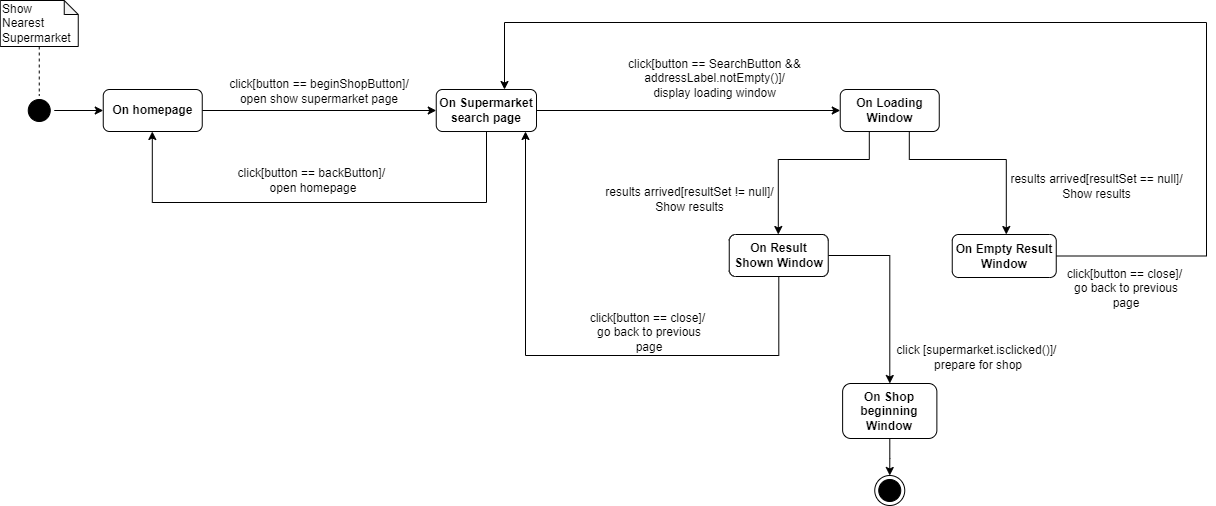

The diagram above was exported from draw.io. Its source (the exported page's mxGraphModel, read from the mxfile embedded in the PNG):
<mxGraphModel dx="1434" dy="707" grid="0" gridSize="10" guides="1" tooltips="1" connect="1" arrows="1" fold="1" page="1" pageScale="1" pageWidth="827" pageHeight="1169" math="0" shadow="0">
  <root>
    <mxCell id="0" />
    <mxCell id="1" parent="0" />
    <mxCell id="oC4o7jm3tUp7byXG-RRL-1" style="edgeStyle=orthogonalEdgeStyle;rounded=0;orthogonalLoop=1;jettySize=auto;html=1;strokeColor=#000000;endArrow=classic;endFill=1;" parent="1" source="oC4o7jm3tUp7byXG-RRL-2" target="oC4o7jm3tUp7byXG-RRL-6" edge="1">
      <mxGeometry relative="1" as="geometry" />
    </mxCell>
    <mxCell id="oC4o7jm3tUp7byXG-RRL-2" value="" style="ellipse;html=1;shape=startState;fillColor=#000000;strokeColor=#000000;" parent="1" vertex="1">
      <mxGeometry x="114.75" y="265" width="30" height="30" as="geometry" />
    </mxCell>
    <mxCell id="oC4o7jm3tUp7byXG-RRL-3" style="edgeStyle=orthogonalEdgeStyle;rounded=0;orthogonalLoop=1;jettySize=auto;html=1;strokeColor=#000000;endArrow=none;endFill=0;dashed=1;" parent="1" source="oC4o7jm3tUp7byXG-RRL-4" target="oC4o7jm3tUp7byXG-RRL-2" edge="1">
      <mxGeometry relative="1" as="geometry" />
    </mxCell>
    <mxCell id="oC4o7jm3tUp7byXG-RRL-4" value="Show&lt;br&gt;Nearest&lt;br&gt;Supermarket" style="shape=note;whiteSpace=wrap;html=1;backgroundOutline=1;darkOpacity=0.05;strokeColor=#000000;size=14;align=left;" parent="1" vertex="1">
      <mxGeometry x="90.75" y="170" width="78" height="46" as="geometry" />
    </mxCell>
    <mxCell id="oC4o7jm3tUp7byXG-RRL-5" style="edgeStyle=orthogonalEdgeStyle;rounded=0;orthogonalLoop=1;jettySize=auto;html=1;strokeColor=#000000;endArrow=classic;endFill=1;" parent="1" source="oC4o7jm3tUp7byXG-RRL-6" target="oC4o7jm3tUp7byXG-RRL-10" edge="1">
      <mxGeometry relative="1" as="geometry" />
    </mxCell>
    <mxCell id="oC4o7jm3tUp7byXG-RRL-6" value="&lt;b&gt;On homepage&lt;/b&gt;" style="rounded=1;whiteSpace=wrap;html=1;strokeColor=#000000;" parent="1" vertex="1">
      <mxGeometry x="193.75" y="259" width="99" height="42" as="geometry" />
    </mxCell>
    <mxCell id="oC4o7jm3tUp7byXG-RRL-7" style="edgeStyle=orthogonalEdgeStyle;rounded=0;orthogonalLoop=1;jettySize=auto;html=1;strokeColor=#000000;endArrow=classic;endFill=1;" parent="1" source="oC4o7jm3tUp7byXG-RRL-10" target="oC4o7jm3tUp7byXG-RRL-14" edge="1">
      <mxGeometry relative="1" as="geometry" />
    </mxCell>
    <mxCell id="oC4o7jm3tUp7byXG-RRL-8" style="edgeStyle=orthogonalEdgeStyle;rounded=0;orthogonalLoop=1;jettySize=auto;html=1;strokeColor=#000000;endArrow=classic;endFill=1;" parent="1" source="oC4o7jm3tUp7byXG-RRL-10" target="oC4o7jm3tUp7byXG-RRL-6" edge="1">
      <mxGeometry relative="1" as="geometry">
        <Array as="points">
          <mxPoint x="576.75" y="372" />
          <mxPoint x="242.75" y="372" />
        </Array>
      </mxGeometry>
    </mxCell>
    <mxCell id="oC4o7jm3tUp7byXG-RRL-10" value="&lt;b&gt;On Supermarket search page&lt;/b&gt;" style="rounded=1;whiteSpace=wrap;html=1;strokeColor=#000000;" parent="1" vertex="1">
      <mxGeometry x="526.75" y="259" width="100.25" height="42" as="geometry" />
    </mxCell>
    <mxCell id="oC4o7jm3tUp7byXG-RRL-11" value="click[button == beginShopButton]/&lt;br&gt;open show supermarket page" style="text;html=1;strokeColor=none;fillColor=none;align=center;verticalAlign=middle;whiteSpace=wrap;rounded=0;" parent="1" vertex="1">
      <mxGeometry x="303.75" y="246" width="212" height="30" as="geometry" />
    </mxCell>
    <mxCell id="oC4o7jm3tUp7byXG-RRL-12" style="edgeStyle=orthogonalEdgeStyle;rounded=0;orthogonalLoop=1;jettySize=auto;html=1;strokeColor=#000000;endArrow=classic;endFill=1;" parent="1" source="oC4o7jm3tUp7byXG-RRL-14" target="oC4o7jm3tUp7byXG-RRL-17" edge="1">
      <mxGeometry relative="1" as="geometry">
        <Array as="points">
          <mxPoint x="959.75" y="329" />
          <mxPoint x="868.75" y="329" />
        </Array>
      </mxGeometry>
    </mxCell>
    <mxCell id="oC4o7jm3tUp7byXG-RRL-13" style="edgeStyle=orthogonalEdgeStyle;rounded=0;orthogonalLoop=1;jettySize=auto;html=1;strokeColor=#000000;endArrow=classic;endFill=1;" parent="1" source="oC4o7jm3tUp7byXG-RRL-14" target="oC4o7jm3tUp7byXG-RRL-20" edge="1">
      <mxGeometry relative="1" as="geometry">
        <Array as="points">
          <mxPoint x="999.75" y="329" />
          <mxPoint x="1096.75" y="329" />
        </Array>
      </mxGeometry>
    </mxCell>
    <mxCell id="oC4o7jm3tUp7byXG-RRL-14" value="&lt;b&gt;On Loading Window&lt;/b&gt;" style="rounded=1;whiteSpace=wrap;html=1;strokeColor=#000000;" parent="1" vertex="1">
      <mxGeometry x="930.75" y="259" width="99" height="42" as="geometry" />
    </mxCell>
    <mxCell id="oC4o7jm3tUp7byXG-RRL-16" style="edgeStyle=orthogonalEdgeStyle;rounded=0;orthogonalLoop=1;jettySize=auto;html=1;strokeColor=#000000;endArrow=classic;endFill=1;" parent="1" source="oC4o7jm3tUp7byXG-RRL-17" target="oC4o7jm3tUp7byXG-RRL-10" edge="1">
      <mxGeometry relative="1" as="geometry">
        <Array as="points">
          <mxPoint x="869" y="525" />
          <mxPoint x="616" y="525" />
        </Array>
        <mxPoint x="930.75" y="550.0588235294117" as="targetPoint" />
      </mxGeometry>
    </mxCell>
    <mxCell id="oC4o7jm3tUp7byXG-RRL-31" style="edgeStyle=orthogonalEdgeStyle;rounded=0;orthogonalLoop=1;jettySize=auto;html=1;" parent="1" source="oC4o7jm3tUp7byXG-RRL-17" target="oC4o7jm3tUp7byXG-RRL-29" edge="1">
      <mxGeometry relative="1" as="geometry" />
    </mxCell>
    <mxCell id="oC4o7jm3tUp7byXG-RRL-17" value="&lt;b&gt;On Result Shown Window&lt;/b&gt;" style="rounded=1;whiteSpace=wrap;html=1;strokeColor=#000000;" parent="1" vertex="1">
      <mxGeometry x="819.75" y="404" width="99" height="42" as="geometry" />
    </mxCell>
    <mxCell id="oC4o7jm3tUp7byXG-RRL-18" value="results arrived[resultSet != null]/ Show results" style="text;html=1;strokeColor=none;fillColor=none;align=center;verticalAlign=middle;whiteSpace=wrap;rounded=0;" parent="1" vertex="1">
      <mxGeometry x="691.75" y="354" width="177" height="30" as="geometry" />
    </mxCell>
    <mxCell id="oC4o7jm3tUp7byXG-RRL-19" style="edgeStyle=orthogonalEdgeStyle;rounded=0;orthogonalLoop=1;jettySize=auto;html=1;strokeColor=#000000;endArrow=classic;endFill=1;" parent="1" source="oC4o7jm3tUp7byXG-RRL-20" target="oC4o7jm3tUp7byXG-RRL-10" edge="1">
      <mxGeometry relative="1" as="geometry">
        <Array as="points">
          <mxPoint x="1297" y="425" />
          <mxPoint x="1297" y="192" />
          <mxPoint x="595" y="192" />
        </Array>
        <mxPoint x="1029.75" y="550.0588235294117" as="targetPoint" />
      </mxGeometry>
    </mxCell>
    <mxCell id="oC4o7jm3tUp7byXG-RRL-20" value="&lt;b&gt;On Empty Result Window&lt;/b&gt;" style="rounded=1;whiteSpace=wrap;html=1;strokeColor=#000000;" parent="1" vertex="1">
      <mxGeometry x="1042.75" y="404" width="104" height="43" as="geometry" />
    </mxCell>
    <mxCell id="oC4o7jm3tUp7byXG-RRL-21" value="results arrived[resultSet == null]/ Show results" style="text;html=1;strokeColor=none;fillColor=none;align=center;verticalAlign=middle;whiteSpace=wrap;rounded=0;" parent="1" vertex="1">
      <mxGeometry x="1098.75" y="341" width="177" height="30" as="geometry" />
    </mxCell>
    <mxCell id="oC4o7jm3tUp7byXG-RRL-24" value="click[button == close]/&amp;nbsp;&lt;br&gt;go back to previous page" style="text;html=1;strokeColor=none;fillColor=none;align=center;verticalAlign=middle;whiteSpace=wrap;rounded=0;" parent="1" vertex="1">
      <mxGeometry x="674" y="475" width="132" height="53" as="geometry" />
    </mxCell>
    <mxCell id="oC4o7jm3tUp7byXG-RRL-25" value="click[button == close]/&amp;nbsp;&lt;br&gt;go back to previous page" style="text;html=1;strokeColor=none;fillColor=none;align=center;verticalAlign=middle;whiteSpace=wrap;rounded=0;" parent="1" vertex="1">
      <mxGeometry x="1151" y="431" width="132" height="53" as="geometry" />
    </mxCell>
    <mxCell id="oC4o7jm3tUp7byXG-RRL-26" value="" style="ellipse;html=1;shape=endState;fillColor=#000000;strokeColor=#000000;" parent="1" vertex="1">
      <mxGeometry x="965.25" y="645" width="30" height="30" as="geometry" />
    </mxCell>
    <mxCell id="oC4o7jm3tUp7byXG-RRL-27" value="click[button == backButton]/&amp;nbsp;&lt;br&gt;open homepage" style="text;html=1;strokeColor=none;fillColor=none;align=center;verticalAlign=middle;whiteSpace=wrap;rounded=0;" parent="1" vertex="1">
      <mxGeometry x="321.75" y="328" width="164" height="43" as="geometry" />
    </mxCell>
    <mxCell id="oC4o7jm3tUp7byXG-RRL-28" value="click[button == SearchButton &amp;amp;&amp;amp; addressLabel.notEmpty()]/&lt;br&gt;display loading window" style="text;html=1;strokeColor=none;fillColor=none;align=center;verticalAlign=middle;whiteSpace=wrap;rounded=0;" parent="1" vertex="1">
      <mxGeometry x="713" y="233" width="185" height="30" as="geometry" />
    </mxCell>
    <mxCell id="oC4o7jm3tUp7byXG-RRL-30" style="edgeStyle=orthogonalEdgeStyle;rounded=0;orthogonalLoop=1;jettySize=auto;html=1;" parent="1" source="oC4o7jm3tUp7byXG-RRL-29" target="oC4o7jm3tUp7byXG-RRL-26" edge="1">
      <mxGeometry relative="1" as="geometry" />
    </mxCell>
    <mxCell id="oC4o7jm3tUp7byXG-RRL-29" value="&lt;b&gt;On Shop beginning Window&lt;/b&gt;" style="rounded=1;whiteSpace=wrap;html=1;strokeColor=#000000;" parent="1" vertex="1">
      <mxGeometry x="933.12" y="553" width="94.25" height="55" as="geometry" />
    </mxCell>
    <mxCell id="oC4o7jm3tUp7byXG-RRL-32" value="click [supermarket.isclicked()]/&amp;nbsp;&lt;br&gt;prepare for shop" style="text;html=1;strokeColor=none;fillColor=none;align=center;verticalAlign=middle;whiteSpace=wrap;rounded=0;" parent="1" vertex="1">
      <mxGeometry x="984" y="505" width="170" height="44" as="geometry" />
    </mxCell>
  </root>
</mxGraphModel>